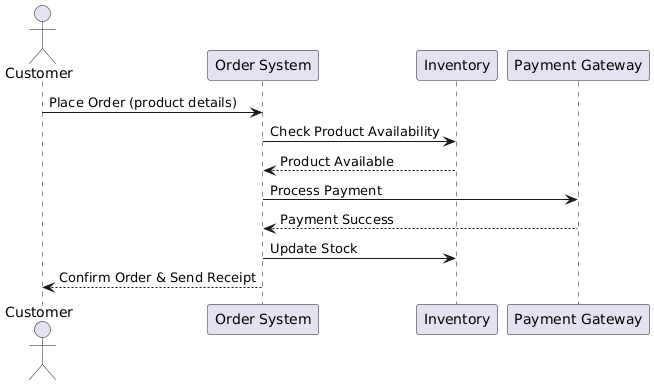

The diagram above was rendered by PlantUML. Its source (embedded in the PNG):
@startuml
actor Customer
participant "Order System" as OS
participant "Inventory" as Inv
participant "Payment Gateway" as Pay

Customer -> OS : Place Order (product details)
OS -> Inv : Check Product Availability
Inv --> OS : Product Available

OS -> Pay : Process Payment
Pay --> OS : Payment Success

OS -> Inv : Update Stock
OS --> Customer : Confirm Order & Send Receipt
@enduml